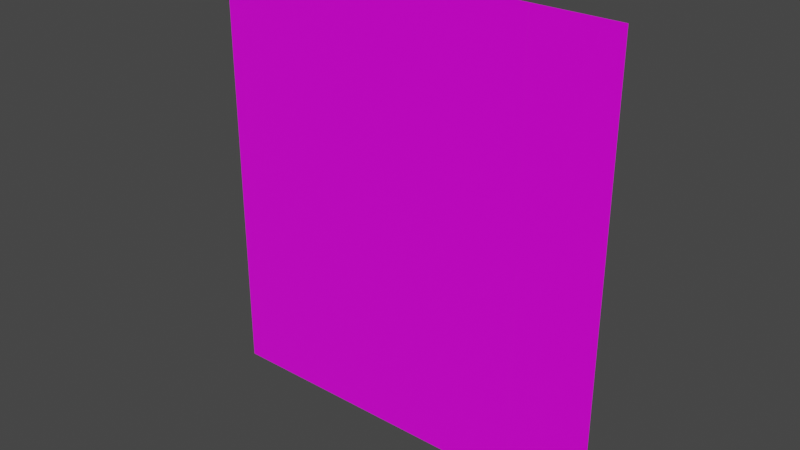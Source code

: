 # Source: Wall.blend  (saved by Blender 3.6.11; exported with 4.5.12 LTS)
import bpy
from mathutils import Matrix  # noqa: F401  (used for matrix-valued properties, if any)

bpy.ops.wm.read_factory_settings(use_empty=True)
scene = bpy.context.scene
scene.name = 'Scene'

# ---- collections
col_collection = bpy.data.collections.new('Collection'); scene.collection.children.link(col_collection)

# ---- images (referenced by path relative to the original .blend; pixels are not part of the script)
import os
ASSET_DIR = os.environ.get("B2B_ASSET_DIR", "")  # directory of the original .blend (textures are referenced by path, not embedded)
HERE = os.path.dirname(os.path.abspath(__file__))  # packed textures are extracted next to this script under _unpacked/

def load_image(name, relpath, width, height, colorspace="sRGB"):
    """Load a texture the original file referenced (path relative to the .blend, or extracted next to this script)."""
    p = next((c for c in (os.path.join(HERE, relpath), os.path.join(ASSET_DIR, relpath)) if relpath and os.path.exists(c)), "")
    if p:
        img = bpy.data.images.load(p, check_existing=True)
        img.name = name
    else:  # same state as the original file: an image datablock whose file is absent (Cycles renders it pink)
        img = bpy.data.images.new(name, width, height)
        img.source = "FILE"
        img.filepath = "//" + (relpath or name)
    img.colorspace_settings.name = colorspace
    return img
img_stone_1_smooth_jpg = load_image('stone-1_smooth.jpg', '_Textures/stone-1_smooth.jpg', 1024, 1024, 'sRGB')
img_stone_1_diffuse_jpg = load_image('stone-1_diffuse.jpg', '_Textures/stone-1_diffuse.jpg', 1024, 1024, 'sRGB')

# ---- materials (node trees are filled in below, after node groups)
mat_stone_wall = bpy.data.materials.new('Stone Wall')
mat_stone_wall.use_transparent_shadow = False
mat_stone_wall.diffuse_color = (0.0, 0.0, 0.0, 1.0)
mat_stone_wall.roughness = 0.25

# ---- material node trees
mat_stone_wall.use_nodes = True; mat_stone_wall.node_tree.nodes.clear()
_N = mat_stone_wall.node_tree.nodes; _L = mat_stone_wall.node_tree.links
n0 = _N.new('ShaderNodeBsdfPrincipled'); n0.name = 'Principled BSDF'; n0.location = (98, 300)
n0.distribution = 'GGX'
n0.subsurface_method = 'RANDOM_WALK_SKIN'
n0.inputs[3].default_value = 1.45
n0.inputs[27].default_value = (0.0, 0.0, 0.0, 1.0)
n0.inputs[28].default_value = 1.0
n1 = _N.new('ShaderNodeNormalMap'); n1.name = 'Normal Map'; n1.location = (-212, -300)
n1.label = 'Normal/Map'
n1.inputs[0].default_value = 0.0
n2 = _N.new('ShaderNodeTexCoord'); n2.name = 'Texture Coordinate'; n2.location = (-1412, 300)
n2.label = 'Texture Coords'
n3 = _N.new('ShaderNodeMapping'); n3.name = 'Mapping'; n3.location = (-512, 600)
n3.vector_type = 'TEXTURE'
n3.inputs[3].default_value = (2.0, 2.0, 2.0)
n4 = _N.new('ShaderNodeTexImage'); n4.name = 'Image Texture.001'; n4.location = (-212, 300)
n4.image = img_stone_1_smooth_jpg
n5 = _N.new('ShaderNodeMapping'); n5.name = 'Mapping.001'; n5.location = (-512, 300)
n5.vector_type = 'TEXTURE'
n5.inputs[3].default_value = (2.0, 2.0, 2.0)
n6 = _N.new('ShaderNodeOutputMaterial'); n6.name = 'Material Output'; n6.location = (388, 300)
n7 = _N.new('ShaderNodeTexImage'); n7.name = 'Image Texture'; n7.location = (-212, 600)
n7.image = img_stone_1_diffuse_jpg
_L.new(n0.outputs[0], n6.inputs[0])
_L.new(n1.outputs[0], n0.inputs[5])
_L.new(n7.outputs[0], n0.inputs[0])
_L.new(n3.outputs[0], n7.inputs[0])
_L.new(n2.outputs[2], n3.inputs[0])
_L.new(n4.outputs[0], n0.inputs[2])
_L.new(n5.outputs[0], n4.inputs[0])
_L.new(n2.outputs[2], n5.inputs[0])
n6.is_active_output = True

# ---- world
world_world = bpy.data.worlds.new('World'); scene.world = world_world
world_world.use_nodes = True; world_world.node_tree.nodes.clear()
_N = world_world.node_tree.nodes; _L = world_world.node_tree.links
n0 = _N.new('ShaderNodeOutputWorld'); n0.name = 'World Output'; n0.location = (300, 300)
n1 = _N.new('ShaderNodeBackground'); n1.name = 'Background'; n1.location = (10, 300)
n1.inputs[0].default_value = (0.05088, 0.05088, 0.05088, 1.0)
_L.new(n1.outputs[0], n0.inputs[0])
n0.is_active_output = True
world_world.color = (0.05088, 0.05088, 0.05088)
world_world.use_sun_shadow = False
world_world.sun_shadow_jitter_overblur = 0.0

# ---- meshes
me_plane_001 = bpy.data.meshes.new('Plane.001')
me_plane_001.from_pydata([(-14.49, -7.977, 6.022e-07), (14.49, -7.977, 6.022e-07), (-14.49, 7.977, -6.022e-07), (14.49, 7.977, -6.022e-07)], [], [(0, 1, 3, 2)])
me_plane_001.polygons.foreach_set('use_smooth', [True] * 1)
_uv = me_plane_001.uv_layers.new(name='UVMap')
_uv.uv.foreach_set('vector', [0.0, 1.0, 0.0, 0.0, 0.5506, 0.0, 0.5506, 1.0])
_uv.active_render = True
_uv = me_plane_001.uv_layers.new(name='automap')
_uv.uv.foreach_set('vector', [0.9336, 0.7388, 0.06635, 0.7388, 0.06635, 0.2612, 0.9336, 0.2612])
me_plane_001.materials.append(mat_stone_wall)
me_plane_001.update()
me_plane_001.normals_split_custom_set([tuple(v) for v in zip(*[iter([0.0, 7.55e-08, 1.0, 0.0, 7.55e-08, 1.0, 0.0, 7.55e-08, 1.0, 0.0, 7.55e-08, 1.0])] * 3)])
me_plane_002 = bpy.data.meshes.new('Plane.002')
me_plane_002.from_pydata([(-14.49, -7.977, 6.022e-07), (14.49, -7.977, 6.022e-07), (-14.49, 7.977, -6.022e-07), (14.49, 7.977, -6.022e-07)], [], [(0, 1, 3, 2)])
me_plane_002.polygons.foreach_set('use_smooth', [True] * 1)
_uv = me_plane_002.uv_layers.new(name='UVMap')
_uv.uv.foreach_set('vector', [0.0, 1.0, 0.0, 0.0, 0.5506, 0.0, 0.5506, 1.0])
_uv.active_render = True
_uv = me_plane_002.uv_layers.new(name='automap')
_uv.uv.foreach_set('vector', [0.9336, 0.7388, 0.06635, 0.7388, 0.06635, 0.2612, 0.9336, 0.2612])
me_plane_002.materials.append(mat_stone_wall)
me_plane_002.update()
me_plane_002.normals_split_custom_set([tuple(v) for v in zip(*[iter([0.0, 7.55e-08, 1.0, 0.0, 7.55e-08, 1.0, 0.0, 7.55e-08, 1.0, 0.0, 7.55e-08, 1.0])] * 3)])
me_plane_003 = bpy.data.meshes.new('Plane.003')
me_plane_003.from_pydata([(-14.49, -7.977, 6.022e-07), (14.49, -7.977, 6.022e-07), (-14.49, 7.977, -6.022e-07), (14.49, 7.977, -6.022e-07)], [], [(0, 1, 3, 2)])
me_plane_003.polygons.foreach_set('use_smooth', [True] * 1)
_uv = me_plane_003.uv_layers.new(name='UVMap')
_uv.uv.foreach_set('vector', [0.0, 1.0, 0.0, 0.0, 0.5506, 0.0, 0.5506, 1.0])
_uv.active_render = True
_uv = me_plane_003.uv_layers.new(name='automap')
_uv.uv.foreach_set('vector', [0.9336, 0.7388, 0.06635, 0.7388, 0.06635, 0.2612, 0.9336, 0.2612])
me_plane_003.materials.append(mat_stone_wall)
me_plane_003.update()
me_plane_003.normals_split_custom_set([tuple(v) for v in zip(*[iter([0.0, 7.55e-08, 1.0, 0.0, 7.55e-08, 1.0, 0.0, 7.55e-08, 1.0, 0.0, 7.55e-08, 1.0])] * 3)])
me_plane_004 = bpy.data.meshes.new('Plane.004')
me_plane_004.from_pydata([(-14.49, -7.977, 6.022e-07), (14.49, -7.977, 6.022e-07), (-14.49, 7.977, -6.022e-07), (14.49, 7.977, -6.022e-07)], [], [(0, 1, 3, 2)])
me_plane_004.polygons.foreach_set('use_smooth', [True] * 1)
_uv = me_plane_004.uv_layers.new(name='UVMap')
_uv.uv.foreach_set('vector', [0.0, 1.0, 0.0, 0.0, 0.5506, 0.0, 0.5506, 1.0])
_uv.active_render = True
_uv = me_plane_004.uv_layers.new(name='automap')
_uv.uv.foreach_set('vector', [0.9336, 0.7388, 0.06635, 0.7388, 0.06635, 0.2612, 0.9336, 0.2612])
me_plane_004.materials.append(mat_stone_wall)
me_plane_004.update()
me_plane_004.normals_split_custom_set([tuple(v) for v in zip(*[iter([0.0, 7.55e-08, 1.0, 0.0, 7.55e-08, 1.0, 0.0, 7.55e-08, 1.0, 0.0, 7.55e-08, 1.0])] * 3)])
me_plane_005 = bpy.data.meshes.new('Plane.005')
me_plane_005.from_pydata([(-14.49, -7.977, 6.022e-07), (14.49, -7.977, 6.022e-07), (-14.49, 7.977, -6.022e-07), (14.49, 7.977, -6.022e-07)], [], [(0, 1, 3, 2)])
me_plane_005.polygons.foreach_set('use_smooth', [True] * 1)
_uv = me_plane_005.uv_layers.new(name='UVMap')
_uv.uv.foreach_set('vector', [0.0, 1.0, 0.0, 0.0, 0.5506, 0.0, 0.5506, 1.0])
_uv.active_render = True
_uv = me_plane_005.uv_layers.new(name='automap')
_uv.uv.foreach_set('vector', [0.9336, 0.7388, 0.06635, 0.7388, 0.06635, 0.2612, 0.9336, 0.2612])
me_plane_005.materials.append(mat_stone_wall)
me_plane_005.update()
me_plane_005.normals_split_custom_set([tuple(v) for v in zip(*[iter([0.0, 7.55e-08, 1.0, 0.0, 7.55e-08, 1.0, 0.0, 7.55e-08, 1.0, 0.0, 7.55e-08, 1.0])] * 3)])
me_plane_006 = bpy.data.meshes.new('Plane.006')
me_plane_006.from_pydata([(-14.49, -7.977, 6.022e-07), (14.49, -7.977, 6.022e-07), (-14.49, 7.977, -6.022e-07), (14.49, 7.977, -6.022e-07)], [], [(0, 1, 3, 2)])
me_plane_006.polygons.foreach_set('use_smooth', [True] * 1)
_uv = me_plane_006.uv_layers.new(name='UVMap')
_uv.uv.foreach_set('vector', [0.0, 1.0, 0.0, 0.0, 0.5506, 0.0, 0.5506, 1.0])
_uv.active_render = True
_uv = me_plane_006.uv_layers.new(name='automap')
_uv.uv.foreach_set('vector', [0.9336, 0.7388, 0.06635, 0.7388, 0.06635, 0.2612, 0.9336, 0.2612])
me_plane_006.materials.append(mat_stone_wall)
me_plane_006.update()
me_plane_006.normals_split_custom_set([tuple(v) for v in zip(*[iter([0.0, 7.55e-08, 1.0, 0.0, 7.55e-08, 1.0, 0.0, 7.55e-08, 1.0, 0.0, 7.55e-08, 1.0])] * 3)])
me_plane_007 = bpy.data.meshes.new('Plane.007')
me_plane_007.from_pydata([(-14.49, -7.977, 6.022e-07), (14.49, -7.977, 6.022e-07), (-14.49, 7.977, -6.022e-07), (14.49, 7.977, -6.022e-07)], [], [(0, 1, 3, 2)])
me_plane_007.polygons.foreach_set('use_smooth', [True] * 1)
_uv = me_plane_007.uv_layers.new(name='UVMap')
_uv.uv.foreach_set('vector', [0.0, 1.0, 0.0, 0.0, 0.5506, 0.0, 0.5506, 1.0])
_uv.active_render = True
_uv = me_plane_007.uv_layers.new(name='automap')
_uv.uv.foreach_set('vector', [0.9336, 0.7388, 0.06635, 0.7388, 0.06635, 0.2612, 0.9336, 0.2612])
me_plane_007.materials.append(mat_stone_wall)
me_plane_007.update()
me_plane_007.normals_split_custom_set([tuple(v) for v in zip(*[iter([0.0, 7.55e-08, 1.0, 0.0, 7.55e-08, 1.0, 0.0, 7.55e-08, 1.0, 0.0, 7.55e-08, 1.0])] * 3)])
me_plane_008 = bpy.data.meshes.new('Plane.008')
me_plane_008.from_pydata([(-14.49, -7.977, 6.022e-07), (14.49, -7.977, 6.022e-07), (-14.49, 7.977, -6.022e-07), (14.49, 7.977, -6.022e-07)], [], [(0, 1, 3, 2)])
me_plane_008.polygons.foreach_set('use_smooth', [True] * 1)
_uv = me_plane_008.uv_layers.new(name='UVMap')
_uv.uv.foreach_set('vector', [0.0, 1.0, 0.0, 0.0, 0.5506, 0.0, 0.5506, 1.0])
_uv.active_render = True
_uv = me_plane_008.uv_layers.new(name='automap')
_uv.uv.foreach_set('vector', [0.9336, 0.7388, 0.06635, 0.7388, 0.06635, 0.2612, 0.9336, 0.2612])
me_plane_008.materials.append(mat_stone_wall)
me_plane_008.update()
me_plane_008.normals_split_custom_set([tuple(v) for v in zip(*[iter([0.0, 7.55e-08, 1.0, 0.0, 7.55e-08, 1.0, 0.0, 7.55e-08, 1.0, 0.0, 7.55e-08, 1.0])] * 3)])
me_plane_009 = bpy.data.meshes.new('Plane.009')
me_plane_009.from_pydata([(-14.49, -7.977, 6.022e-07), (14.49, -7.977, 6.022e-07), (-14.49, 7.977, -6.022e-07), (14.49, 7.977, -6.022e-07)], [], [(0, 1, 3, 2)])
me_plane_009.polygons.foreach_set('use_smooth', [True] * 1)
_uv = me_plane_009.uv_layers.new(name='UVMap')
_uv.uv.foreach_set('vector', [0.0, 1.0, 0.0, 0.0, 0.5506, 0.0, 0.5506, 1.0])
_uv.active_render = True
_uv = me_plane_009.uv_layers.new(name='automap')
_uv.uv.foreach_set('vector', [0.9336, 0.7388, 0.06635, 0.7388, 0.06635, 0.2612, 0.9336, 0.2612])
me_plane_009.materials.append(mat_stone_wall)
me_plane_009.update()
me_plane_009.normals_split_custom_set([tuple(v) for v in zip(*[iter([0.0, 7.55e-08, 1.0, 0.0, 7.55e-08, 1.0, 0.0, 7.55e-08, 1.0, 0.0, 7.55e-08, 1.0])] * 3)])
me_plane_010 = bpy.data.meshes.new('Plane.010')
me_plane_010.from_pydata([(-14.49, -7.977, 6.022e-07), (14.49, -7.977, 6.022e-07), (-14.49, 7.977, -6.022e-07), (14.49, 7.977, -6.022e-07)], [], [(0, 1, 3, 2)])
me_plane_010.polygons.foreach_set('use_smooth', [True] * 1)
_uv = me_plane_010.uv_layers.new(name='UVMap')
_uv.uv.foreach_set('vector', [0.0, 1.0, 0.0, 0.0, 0.5506, 0.0, 0.5506, 1.0])
_uv.active_render = True
_uv = me_plane_010.uv_layers.new(name='automap')
_uv.uv.foreach_set('vector', [0.9336, 0.7388, 0.06635, 0.7388, 0.06635, 0.2612, 0.9336, 0.2612])
me_plane_010.materials.append(mat_stone_wall)
me_plane_010.update()
me_plane_010.normals_split_custom_set([tuple(v) for v in zip(*[iter([0.0, 7.55e-08, 1.0, 0.0, 7.55e-08, 1.0, 0.0, 7.55e-08, 1.0, 0.0, 7.55e-08, 1.0])] * 3)])
me_plane_011 = bpy.data.meshes.new('Plane.011')
me_plane_011.from_pydata([(-14.49, -7.977, 6.022e-07), (14.49, -7.977, 6.022e-07), (-14.49, 7.977, -6.022e-07), (14.49, 7.977, -6.022e-07)], [], [(0, 1, 3, 2)])
me_plane_011.polygons.foreach_set('use_smooth', [True] * 1)
_uv = me_plane_011.uv_layers.new(name='UVMap')
_uv.uv.foreach_set('vector', [0.0, 1.0, 0.0, 0.0, 0.5506, 0.0, 0.5506, 1.0])
_uv.active_render = True
_uv = me_plane_011.uv_layers.new(name='automap')
_uv.uv.foreach_set('vector', [0.9336, 0.7388, 0.06635, 0.7388, 0.06635, 0.2612, 0.9336, 0.2612])
me_plane_011.materials.append(mat_stone_wall)
me_plane_011.update()
me_plane_011.normals_split_custom_set([tuple(v) for v in zip(*[iter([0.0, 7.55e-08, 1.0, 0.0, 7.55e-08, 1.0, 0.0, 7.55e-08, 1.0, 0.0, 7.55e-08, 1.0])] * 3)])
me_plane_012 = bpy.data.meshes.new('Plane.012')
me_plane_012.from_pydata([(-14.49, -7.977, 6.022e-07), (14.49, -7.977, 6.022e-07), (-14.49, 7.977, -6.022e-07), (14.49, 7.977, -6.022e-07)], [], [(0, 1, 3, 2)])
me_plane_012.polygons.foreach_set('use_smooth', [True] * 1)
_uv = me_plane_012.uv_layers.new(name='UVMap')
_uv.uv.foreach_set('vector', [0.0, 1.0, 0.0, 0.0, 0.5506, 0.0, 0.5506, 1.0])
_uv.active_render = True
_uv = me_plane_012.uv_layers.new(name='automap')
_uv.uv.foreach_set('vector', [0.9336, 0.7388, 0.06635, 0.7388, 0.06635, 0.2612, 0.9336, 0.2612])
me_plane_012.materials.append(mat_stone_wall)
me_plane_012.update()
me_plane_012.normals_split_custom_set([tuple(v) for v in zip(*[iter([0.0, 7.55e-08, 1.0, 0.0, 7.55e-08, 1.0, 0.0, 7.55e-08, 1.0, 0.0, 7.55e-08, 1.0])] * 3)])
me_plane_013 = bpy.data.meshes.new('Plane.013')
me_plane_013.from_pydata([(-14.49, -7.977, 6.022e-07), (14.49, -7.977, 6.022e-07), (-14.49, 7.977, -6.022e-07), (14.49, 7.977, -6.022e-07)], [], [(0, 1, 3, 2)])
me_plane_013.polygons.foreach_set('use_smooth', [True] * 1)
_uv = me_plane_013.uv_layers.new(name='UVMap')
_uv.uv.foreach_set('vector', [0.0, 1.0, 0.0, 0.0, 0.5506, 0.0, 0.5506, 1.0])
_uv.active_render = True
_uv = me_plane_013.uv_layers.new(name='automap')
_uv.uv.foreach_set('vector', [0.9336, 0.7388, 0.06635, 0.7388, 0.06635, 0.2612, 0.9336, 0.2612])
me_plane_013.materials.append(mat_stone_wall)
me_plane_013.update()
me_plane_013.normals_split_custom_set([tuple(v) for v in zip(*[iter([0.0, 7.55e-08, 1.0, 0.0, 7.55e-08, 1.0, 0.0, 7.55e-08, 1.0, 0.0, 7.55e-08, 1.0])] * 3)])
me_plane_014 = bpy.data.meshes.new('Plane.014')
me_plane_014.from_pydata([(-14.49, -7.977, 6.022e-07), (14.49, -7.977, 6.022e-07), (-14.49, 7.977, -6.022e-07), (14.49, 7.977, -6.022e-07)], [], [(0, 1, 3, 2)])
me_plane_014.polygons.foreach_set('use_smooth', [True] * 1)
_uv = me_plane_014.uv_layers.new(name='UVMap')
_uv.uv.foreach_set('vector', [0.0, 1.0, 0.0, 0.0, 0.5506, 0.0, 0.5506, 1.0])
_uv.active_render = True
_uv = me_plane_014.uv_layers.new(name='automap')
_uv.uv.foreach_set('vector', [0.9336, 0.7388, 0.06635, 0.7388, 0.06635, 0.2612, 0.9336, 0.2612])
me_plane_014.materials.append(mat_stone_wall)
me_plane_014.update()
me_plane_014.normals_split_custom_set([tuple(v) for v in zip(*[iter([0.0, 7.55e-08, 1.0, 0.0, 7.55e-08, 1.0, 0.0, 7.55e-08, 1.0, 0.0, 7.55e-08, 1.0])] * 3)])
me_plane_015 = bpy.data.meshes.new('Plane.015')
me_plane_015.from_pydata([(-14.49, -7.977, 6.022e-07), (14.49, -7.977, 6.022e-07), (-14.49, 7.977, -6.022e-07), (14.49, 7.977, -6.022e-07)], [], [(0, 1, 3, 2)])
me_plane_015.polygons.foreach_set('use_smooth', [True] * 1)
_uv = me_plane_015.uv_layers.new(name='UVMap')
_uv.uv.foreach_set('vector', [0.0, 1.0, 0.0, 0.0, 0.5506, 0.0, 0.5506, 1.0])
_uv.active_render = True
_uv = me_plane_015.uv_layers.new(name='automap')
_uv.uv.foreach_set('vector', [0.9336, 0.7388, 0.06635, 0.7388, 0.06635, 0.2612, 0.9336, 0.2612])
me_plane_015.materials.append(mat_stone_wall)
me_plane_015.update()
me_plane_015.normals_split_custom_set([tuple(v) for v in zip(*[iter([0.0, 7.55e-08, 1.0, 0.0, 7.55e-08, 1.0, 0.0, 7.55e-08, 1.0, 0.0, 7.55e-08, 1.0])] * 3)])

# ---- objects
ob_wall8 = bpy.data.objects.new('Wall8', me_plane_001)
ob_wall7 = bpy.data.objects.new('Wall7', me_plane_002)
ob_wall9 = bpy.data.objects.new('Wall9', me_plane_003)
ob_wall13 = bpy.data.objects.new('Wall13', me_plane_004)
ob_wall12 = bpy.data.objects.new('Wall12', me_plane_005)
ob_wall14 = bpy.data.objects.new('Wall14', me_plane_006)
ob_wall3 = bpy.data.objects.new('Wall3', me_plane_007)
ob_wall2 = bpy.data.objects.new('Wall2', me_plane_008)
ob_wall4 = bpy.data.objects.new('Wall4', me_plane_009)
ob_wall10 = bpy.data.objects.new('Wall10', me_plane_010)
ob_wall15 = bpy.data.objects.new('Wall15', me_plane_011)
ob_wall5 = bpy.data.objects.new('Wall5', me_plane_012)
ob_wall6 = bpy.data.objects.new('Wall6', me_plane_013)
ob_wall11 = bpy.data.objects.new('Wall11', me_plane_014)
ob_wall1 = bpy.data.objects.new('Wall1', me_plane_015)

# ---- transforms, parenting, visibility, modifiers, constraints
ob_wall8.location = (6.511, 4.768e-07, 4.356e-07)
ob_wall8.rotation_euler = (-1.571, 1.571, 0.0)
ob_wall8.color = (0.8, 0.8, 0.8, 1.0)
ob_wall7.location = (22.46, 2.861e-06, 4.356e-07)
ob_wall7.rotation_euler = (-1.571, 1.571, 0.0)
ob_wall7.color = (0.8, 0.8, 0.8, 1.0)
ob_wall9.location = (-9.443, -9.537e-07, 4.356e-07)
ob_wall9.rotation_euler = (-1.571, 1.571, 0.0)
ob_wall9.color = (0.8, 0.8, 0.8, 1.0)
ob_wall13.location = (6.511, 0.0, -28.98)
ob_wall13.rotation_euler = (-1.571, 1.571, 0.0)
ob_wall13.color = (0.8, 0.8, 0.8, 1.0)
ob_wall12.location = (22.46, 9.537e-07, -28.98)
ob_wall12.rotation_euler = (-1.571, 1.571, 0.0)
ob_wall12.color = (0.8, 0.8, 0.8, 1.0)
ob_wall14.location = (-9.443, -2.861e-06, -28.98)
ob_wall14.rotation_euler = (-1.571, 1.571, 0.0)
ob_wall14.color = (0.8, 0.8, 0.8, 1.0)
ob_wall3.location = (6.511, 1.907e-06, 28.98)
ob_wall3.rotation_euler = (-1.571, 1.571, 0.0)
ob_wall3.color = (0.8, 0.8, 0.8, 1.0)
ob_wall2.location = (22.46, 4.768e-06, 28.98)
ob_wall2.rotation_euler = (-1.571, 1.571, 0.0)
ob_wall2.color = (0.8, 0.8, 0.8, 1.0)
ob_wall4.location = (-9.443, -9.537e-07, 28.98)
ob_wall4.rotation_euler = (-1.571, 1.571, 0.0)
ob_wall4.color = (0.8, 0.8, 0.8, 1.0)
ob_wall10.location = (-25.4, -3.815e-06, 4.25e-06)
ob_wall10.rotation_euler = (-1.571, 1.571, 0.0)
ob_wall10.color = (0.8, 0.8, 0.8, 1.0)
ob_wall15.location = (-25.4, -5.722e-06, -28.98)
ob_wall15.rotation_euler = (-1.571, 1.571, 0.0)
ob_wall15.color = (0.8, 0.8, 0.8, 1.0)
ob_wall5.location = (-25.4, -1.907e-06, 28.98)
ob_wall5.rotation_euler = (-1.571, 1.571, 0.0)
ob_wall5.color = (0.8, 0.8, 0.8, 1.0)
ob_wall6.location = (38.42, 3.815e-06, 4.356e-07)
ob_wall6.rotation_euler = (-1.571, 1.571, 0.0)
ob_wall6.color = (0.8, 0.8, 0.8, 1.0)
ob_wall11.location = (38.42, 3.815e-06, -28.98)
ob_wall11.rotation_euler = (-1.571, 1.571, 0.0)
ob_wall11.color = (0.8, 0.8, 0.8, 1.0)
ob_wall1.location = (38.42, 5.722e-06, 28.98)
ob_wall1.rotation_euler = (-1.571, 1.571, 0.0)
ob_wall1.color = (0.8, 0.8, 0.8, 1.0)

# ---- collection membership
col_collection.objects.link(ob_wall8)
col_collection.objects.link(ob_wall7)
col_collection.objects.link(ob_wall9)
col_collection.objects.link(ob_wall13)
col_collection.objects.link(ob_wall12)
col_collection.objects.link(ob_wall14)
col_collection.objects.link(ob_wall3)
col_collection.objects.link(ob_wall2)
col_collection.objects.link(ob_wall4)
col_collection.objects.link(ob_wall10)
col_collection.objects.link(ob_wall15)
col_collection.objects.link(ob_wall5)
col_collection.objects.link(ob_wall6)
col_collection.objects.link(ob_wall11)
col_collection.objects.link(ob_wall1)

# ---- scene / render settings (as saved in the file)
scene.frame_start = 1; scene.frame_end = 250; scene.frame_set(1)
scene.render.engine = 'BLENDER_EEVEE_NEXT'
scene.cycles.sampling_pattern = 'TABULATED_SOBOL'
scene.view_settings.view_transform = 'Filmic'
bpy.context.view_layer.update()

# ---- added for rendering (the .blend has no active camera and no usable light): camera, sun
cam_auto = bpy.data.cameras.new('AutoCamera')
cam_auto.lens = 50.0
cam_auto.sensor_width = 36.0
cam_auto.clip_end = 1915.69
ob_auto_camera = bpy.data.objects.new('AutoCamera', cam_auto)
scene.collection.objects.link(ob_auto_camera)
ob_auto_camera.location = (115.668, -130.988, 87.3255)
ob_auto_camera.rotation_euler = (1.09748, -7.21219e-08, 0.694738)
scene.camera = ob_auto_camera
light_auto_sun = bpy.data.lights.new('AutoSun', 'SUN')
light_auto_sun.energy = 3.0
light_auto_sun.angle = 0.0523599
ob_auto_sun = bpy.data.objects.new('AutoSun', light_auto_sun)
scene.collection.objects.link(ob_auto_sun)
ob_auto_sun.rotation_euler = (0.872665, 0.174533, 0.523599)
bpy.context.view_layer.update()
